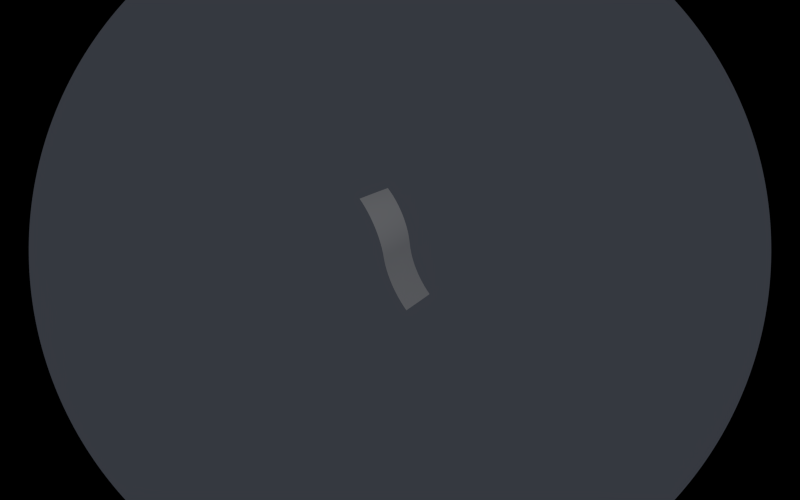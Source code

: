 # Source: untitled.blend  (saved by Blender 2.76.0; exported with 4.5.12 LTS)
import bpy
from mathutils import Matrix  # noqa: F401  (used for matrix-valued properties, if any)

bpy.ops.wm.read_factory_settings(use_empty=True)
scene = bpy.context.scene
scene.name = 'Scene'

# ---- collections
col_collection_1 = bpy.data.collections.new('Collection 1'); scene.collection.children.link(col_collection_1)

# ---- materials (node trees are filled in below, after node groups)
mat_material_001 = bpy.data.materials.new('Material.001')
mat_material_001.alpha_threshold = 0.0
mat_material_001.use_transparent_shadow = False
mat_material_001.roughness = 0.5
mat_material = bpy.data.materials.new('Material')
mat_material.alpha_threshold = 0.0
mat_material.use_transparent_shadow = False
mat_material.roughness = 0.5

# ---- material node trees

# ---- world
world_world = bpy.data.worlds.new('World'); scene.world = world_world
world_world.color = (0.03626, 0.04043, 0.05088)
world_world.use_sun_shadow = False
world_world.sun_shadow_jitter_overblur = 0.0
world_world.cycles.sampling_method = 'MANUAL'
world_world.cycles.sample_map_resolution = 256

# ---- cameras
cam_camera = bpy.data.cameras.new('Camera')
cam_camera.type = 'PANO'
cam_camera.clip_end = 100.0
cam_camera.lens = 35.0
cam_camera.sensor_width = 32.0
cam_camera.sensor_height = 18.0
cam_camera.ortho_scale = 7.314
cam_camera.dof.focus_distance = 0.0
cam_camera.dof.aperture_fstop = 128.0

# ---- lights
light_lamp = bpy.data.lights.new('Lamp', 'POINT')
light_lamp.transmission_factor = 0.0
light_lamp.cutoff_distance = 30.0
light_lamp.energy = 100.0
light_lamp.shadow_buffer_clip_start = 1.001
light_lamp.shadow_soft_size = 0.1
light_lamp.shadow_maximum_resolution = 0.006
light_lamp.use_absolute_resolution = True
light_lamp.cycles.use_multiple_importance_sampling = False

# ---- meshes
me_id11 = bpy.data.meshes.new('ID11')
me_id11.from_pydata([(82.98, 0.0, 1.353), (86.91, 26.38, 2.398), (82.98, 26.38, 1.353), (86.91, 0.0, 2.398), (90.75, 26.38, 3.732), (90.75, 0.0, 3.732), (78.98, 0.0, 0.6029), (78.98, 26.38, 0.6029), (94.49, 26.38, 5.347), (94.49, 0.0, 5.347), (74.93, 26.38, 0.1509), (74.93, 0.0, 0.1509), (70.87, 26.38, 0.0), (70.87, 0.0, 0.0), (35.73, 3.74e-08, 9.34), (31.73, 26.38, 10.09), (31.73, 2.815e-08, 10.09), (35.73, 26.38, 9.34), (39.66, 4.75e-08, 8.295), (39.66, 26.38, 8.295), (27.69, 1.98e-08, 10.54), (27.69, 26.38, 10.54), (43.51, 5.84e-08, 6.961), (43.51, 26.38, 6.961), (23.62, 1.24e-08, 10.69), (23.62, 26.38, 10.69), (47.24, 26.38, 5.347), (47.24, 7.004e-08, 5.347), (50.98, 26.38, 3.732), (50.98, 8.168e-08, 3.732), (19.56, 26.38, 10.54), (19.56, 5.994e-09, 10.54), (54.82, 26.38, 2.398), (54.82, 9.258e-08, 2.398), (15.51, 26.38, 10.09), (15.51, 6.117e-10, 10.09), (58.76, 26.38, 1.353), (58.76, 1.027e-07, 1.353), (11.51, -3.715e-09, 9.34), (11.51, 26.38, 9.34), (62.76, 26.38, 0.6029), (62.76, 1.119e-07, 0.6029), (7.58, 26.38, 8.295), (7.58, -6.963e-09, 8.295), (66.8, 26.38, 0.1509), (66.8, 1.203e-07, 0.1509), (3.735, -9.114e-09, 6.961), (3.735, 26.38, 6.961), (-1.612e-07, 26.38, 5.347), (-6.966e-08, -1.016e-08, 5.347)], [], [(0, 2, 1), (1, 3, 0), (6, 7, 2), (2, 0, 6), (6, 11, 10), (10, 7, 6), (11, 13, 12), (12, 10, 11), (8, 5, 4), (5, 8, 9), (14, 16, 15), (15, 17, 14), (18, 14, 17), (17, 19, 18), (20, 21, 15), (15, 16, 20), (22, 18, 19), (19, 23, 22), (24, 25, 21), (21, 20, 24), (22, 23, 26), (26, 27, 22), (26, 28, 27), (28, 29, 27), (24, 31, 30), (30, 25, 24), (29, 28, 32), (32, 33, 29), (31, 35, 34), (34, 30, 31), (33, 32, 36), (36, 37, 33), (38, 39, 34), (34, 35, 38), (37, 36, 40), (40, 41, 37), (38, 43, 42), (42, 39, 38), (41, 40, 44), (44, 45, 41), (46, 47, 42), (42, 43, 46), (46, 49, 48), (48, 47, 46), (5, 3, 4), (1, 4, 3), (13, 45, 44), (44, 12, 13)])
me_id11.polygons.foreach_set('use_smooth', [True] * 48)
_uv = me_id11.uv_layers.new(name='UVMap')
_uv.uv.foreach_set('vector', [0.8749, 0.0001104, 0.8749, 0.9764, 0.9166, 0.9764, 0.9166, 0.9764, 0.9166, 0.0001109, 0.8749, 0.0001104, 0.8333, 0.0001098, 0.8333, 0.9764, 0.8749, 0.9764, 0.8749, 0.9764, 0.8749, 0.0001104, 0.8333, 0.0001098, 0.8333, 0.0001098, 0.7916, 0.0001092, 0.7916, 0.9764, 0.7916, 0.9764, 0.8333, 0.9764, 0.8333, 0.0001098, 0.7916, 0.0001092, 0.75, 0.0001085, 0.7499, 0.9764, 0.7499, 0.9764, 0.7916, 0.9764, 0.7916, 0.0001092, 0.9999, 0.9764, 0.9582, 0.0001115, 0.9582, 0.9764, 0.9582, 0.0001115, 0.9999, 0.9764, 0.9999, 0.0001119, 0.375, 0.0001038, 0.3334, 0.0001032, 0.3334, 0.9764, 0.3334, 0.9764, 0.375, 0.9764, 0.375, 0.0001038, 0.4167, 0.0001044, 0.375, 0.0001038, 0.375, 0.9764, 0.375, 0.9764, 0.4167, 0.9764, 0.4167, 0.0001044, 0.2917, 0.0001027, 0.2917, 0.9764, 0.3334, 0.9764, 0.3334, 0.9764, 0.3334, 0.0001032, 0.2917, 0.0001027, 0.4583, 0.000105, 0.4167, 0.0001044, 0.4167, 0.9764, 0.4167, 0.9764, 0.4583, 0.9764, 0.4583, 0.000105, 0.25, 0.0001022, 0.25, 0.9764, 0.2917, 0.9764, 0.2917, 0.9764, 0.2917, 0.0001027, 0.25, 0.0001022, 0.4583, 0.000105, 0.4583, 0.9764, 0.5, 0.9764, 0.5, 0.9764, 0.5, 0.0001055, 0.4583, 0.000105, 0.5, 0.9764, 0.5417, 0.9764, 0.5, 0.0001055, 0.5417, 0.9764, 0.5417, 0.000106, 0.5, 0.0001055, 0.25, 0.0001022, 0.2084, 0.0001016, 0.2084, 0.9764, 0.2084, 0.9764, 0.25, 0.9764, 0.25, 0.0001022, 0.5417, 0.000106, 0.5417, 0.9764, 0.5833, 0.9764, 0.5833, 0.9764, 0.5833, 0.0001064, 0.5417, 0.000106, 0.2084, 0.0001016, 0.1667, 0.000101, 0.1667, 0.9764, 0.1667, 0.9764, 0.2084, 0.9764, 0.2084, 0.0001016, 0.5833, 0.0001064, 0.5833, 0.9764, 0.625, 0.9764, 0.625, 0.9764, 0.625, 0.000107, 0.5833, 0.0001064, 0.1251, 0.0001005, 0.1251, 0.9764, 0.1667, 0.9764, 0.1667, 0.9764, 0.1667, 0.000101, 0.1251, 0.0001005, 0.625, 0.000107, 0.625, 0.9764, 0.6666, 0.9764, 0.6666, 0.9764, 0.6666, 0.0001075, 0.625, 0.000107, 0.1251, 0.0001005, 0.08342, 9.992e-05, 0.08342, 0.9764, 0.08342, 0.9764, 0.1251, 0.9764, 0.1251, 0.0001005, 0.6666, 0.0001075, 0.6666, 0.9764, 0.7083, 0.9764, 0.7083, 0.9764, 0.7083, 0.000108, 0.6666, 0.0001075, 0.04176, 9.938e-05, 0.04176, 0.9764, 0.08342, 0.9764, 0.08342, 0.9764, 0.08342, 9.992e-05, 0.04176, 9.938e-05, 0.04176, 9.938e-05, 9.98e-05, 9.88e-05, 9.88e-05, 0.9764, 9.88e-05, 0.9764, 0.04176, 0.9764, 0.04176, 9.938e-05, 0.9582, 0.0001115, 0.9166, 0.0001109, 0.9582, 0.9764, 0.9166, 0.9764, 0.9582, 0.9764, 0.9166, 0.0001109, 0.75, 0.0001085, 0.7083, 0.000108, 0.7083, 0.9764, 0.7083, 0.9764, 0.7499, 0.9764, 0.75, 0.0001085])
me_id11.materials.append(mat_material_001)
me_id11.materials.append(mat_material)
me_id11.use_remesh_preserve_volume = False
me_id11.use_remesh_preserve_attributes = False
me_id11.use_mirror_vertex_groups = False
me_id11.update()

# ---- objects
ob_sketchup = bpy.data.objects.new('SketchUp', None)
ob_group_0_001 = bpy.data.objects.new('group_0.001', me_id11)
ob_lamp = bpy.data.objects.new('Lamp', light_lamp)
ob_camera = bpy.data.objects.new('Camera', cam_camera)

# ---- transforms, parenting, visibility, modifiers, constraints
ob_sketchup.location = (0.0, 0.0, 0.0)
ob_sketchup.rotation_euler = (-12.5, 0.7995, -0.1997)
ob_sketchup.scale = (0.0254, 0.0254, 0.0254)
ob_sketchup.empty_image_offset = (0.0, 0.0)
ob_sketchup.lineart.crease_threshold = 0.0
ob_group_0_001.parent = ob_sketchup
ob_group_0_001.location = (-1.324, 43.73, 69.16)
ob_group_0_001.rotation_euler = (-6.191, -0.3104, -7.281)
ob_group_0_001.lineart.crease_threshold = 0.0
ob_lamp.location = (4.076, 1.005, 5.904)
ob_lamp.rotation_euler = (0.6503, 0.05522, 1.866)
ob_lamp.lock_rotations_4d = False
ob_lamp.empty_display_type = 'ARROWS'
ob_lamp.color = (0.0, 0.0, 0.0, 0.0)
ob_lamp.lineart.crease_threshold = 0.0
ob_camera.location = (2.282, -0.233, 6.183)
ob_camera.lock_rotations_4d = False
ob_camera.empty_display_type = 'ARROWS'
ob_camera.color = (0.0, 0.0, 0.0, 0.0)
ob_camera.display_type = 'WIRE'
ob_camera.lineart.crease_threshold = 0.0

# ---- collection membership
col_collection_1.objects.link(ob_sketchup)
col_collection_1.objects.link(ob_group_0_001)
col_collection_1.objects.link(ob_lamp)
col_collection_1.objects.link(ob_camera)

# ---- scene / render settings (as saved in the file)
scene.camera = ob_camera
scene.frame_start = 1; scene.frame_end = 250; scene.frame_set(2)
scene.render.engine = 'BLENDER_EEVEE_NEXT'
scene.render.image_settings.color_mode = 'RGB'
scene.render.resolution_x = 4000
scene.render.resolution_y = 2500
scene.render.resolution_percentage = 50
scene.render.dither_intensity = 0.0
scene.render.film_transparent = True
scene.cycles.use_denoising = False
scene.cycles.samples = 10
scene.cycles.sampling_pattern = 'TABULATED_SOBOL'
scene.cycles.light_sampling_threshold = 0.0
scene.cycles.use_adaptive_sampling = False
scene.cycles.use_light_tree = False
scene.cycles.blur_glossy = 0.0
scene.cycles.pixel_filter_type = 'GAUSSIAN'
scene.cycles.sample_clamp_indirect = 0.0
scene.view_settings.view_transform = 'Standard'
bpy.context.view_layer.update()
